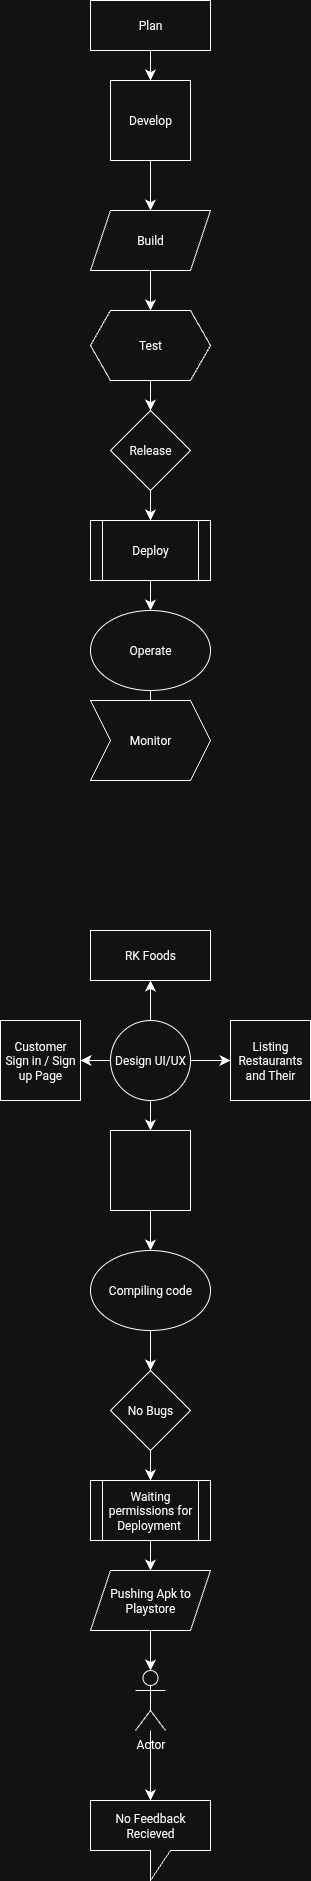

The diagram above was exported from draw.io. Its source (the exported page's mxGraphModel, read from the mxfile embedded in the PNG):
<mxGraphModel dx="162" dy="625" grid="1" gridSize="10" guides="1" tooltips="1" connect="1" arrows="1" fold="1" page="1" pageScale="1" pageWidth="850" pageHeight="1100" math="0" shadow="0">
  <root>
    <mxCell id="0" />
    <mxCell id="1" parent="0" />
    <mxCell id="CFQi8MP_wss_HtFroDeL-3" value="" style="edgeStyle=none;curved=1;rounded=0;orthogonalLoop=1;jettySize=auto;html=1;fontSize=12;startSize=8;endSize=8;" edge="1" parent="1" source="CFQi8MP_wss_HtFroDeL-1" target="CFQi8MP_wss_HtFroDeL-2">
      <mxGeometry relative="1" as="geometry" />
    </mxCell>
    <mxCell id="CFQi8MP_wss_HtFroDeL-1" value="Plan" style="rounded=0;whiteSpace=wrap;html=1;" vertex="1" parent="1">
      <mxGeometry x="150" y="40" width="120" height="50" as="geometry" />
    </mxCell>
    <mxCell id="CFQi8MP_wss_HtFroDeL-5" style="edgeStyle=none;curved=1;rounded=0;orthogonalLoop=1;jettySize=auto;html=1;fontSize=12;startSize=8;endSize=8;" edge="1" parent="1" source="CFQi8MP_wss_HtFroDeL-2">
      <mxGeometry relative="1" as="geometry">
        <mxPoint x="210" y="250" as="targetPoint" />
      </mxGeometry>
    </mxCell>
    <mxCell id="CFQi8MP_wss_HtFroDeL-2" value="Develop" style="whiteSpace=wrap;html=1;aspect=fixed;" vertex="1" parent="1">
      <mxGeometry x="170" y="120" width="80" height="80" as="geometry" />
    </mxCell>
    <mxCell id="CFQi8MP_wss_HtFroDeL-7" style="edgeStyle=none;curved=1;rounded=0;orthogonalLoop=1;jettySize=auto;html=1;fontSize=12;startSize=8;endSize=8;" edge="1" parent="1" source="CFQi8MP_wss_HtFroDeL-6">
      <mxGeometry relative="1" as="geometry">
        <mxPoint x="210" y="350" as="targetPoint" />
      </mxGeometry>
    </mxCell>
    <mxCell id="CFQi8MP_wss_HtFroDeL-6" value="Build" style="shape=parallelogram;perimeter=parallelogramPerimeter;whiteSpace=wrap;html=1;fixedSize=1;" vertex="1" parent="1">
      <mxGeometry x="150" y="250" width="120" height="60" as="geometry" />
    </mxCell>
    <mxCell id="CFQi8MP_wss_HtFroDeL-10" style="edgeStyle=none;curved=1;rounded=0;orthogonalLoop=1;jettySize=auto;html=1;fontSize=12;startSize=8;endSize=8;" edge="1" parent="1" source="CFQi8MP_wss_HtFroDeL-8">
      <mxGeometry relative="1" as="geometry">
        <mxPoint x="210" y="450.0000000000002" as="targetPoint" />
      </mxGeometry>
    </mxCell>
    <mxCell id="CFQi8MP_wss_HtFroDeL-8" value="Test" style="shape=hexagon;perimeter=hexagonPerimeter2;whiteSpace=wrap;html=1;fixedSize=1;" vertex="1" parent="1">
      <mxGeometry x="150" y="350" width="120" height="70" as="geometry" />
    </mxCell>
    <mxCell id="CFQi8MP_wss_HtFroDeL-12" style="edgeStyle=none;curved=1;rounded=0;orthogonalLoop=1;jettySize=auto;html=1;fontSize=12;startSize=8;endSize=8;" edge="1" parent="1" source="CFQi8MP_wss_HtFroDeL-11">
      <mxGeometry relative="1" as="geometry">
        <mxPoint x="210" y="560.0000000000002" as="targetPoint" />
      </mxGeometry>
    </mxCell>
    <mxCell id="CFQi8MP_wss_HtFroDeL-11" value="Release" style="rhombus;whiteSpace=wrap;html=1;" vertex="1" parent="1">
      <mxGeometry x="170" y="450" width="80" height="80" as="geometry" />
    </mxCell>
    <mxCell id="CFQi8MP_wss_HtFroDeL-14" style="edgeStyle=none;curved=1;rounded=0;orthogonalLoop=1;jettySize=auto;html=1;fontSize=12;startSize=8;endSize=8;" edge="1" parent="1" source="CFQi8MP_wss_HtFroDeL-13">
      <mxGeometry relative="1" as="geometry">
        <mxPoint x="210" y="650.0000000000002" as="targetPoint" />
      </mxGeometry>
    </mxCell>
    <mxCell id="CFQi8MP_wss_HtFroDeL-13" value="Deploy" style="shape=process;whiteSpace=wrap;html=1;backgroundOutline=1;" vertex="1" parent="1">
      <mxGeometry x="150" y="560" width="120" height="60" as="geometry" />
    </mxCell>
    <mxCell id="CFQi8MP_wss_HtFroDeL-16" style="edgeStyle=none;curved=1;rounded=0;orthogonalLoop=1;jettySize=auto;html=1;fontSize=12;startSize=8;endSize=8;" edge="1" parent="1" source="CFQi8MP_wss_HtFroDeL-15">
      <mxGeometry relative="1" as="geometry">
        <mxPoint x="210" y="760.0000000000002" as="targetPoint" />
      </mxGeometry>
    </mxCell>
    <mxCell id="CFQi8MP_wss_HtFroDeL-15" value="Operate" style="ellipse;whiteSpace=wrap;html=1;" vertex="1" parent="1">
      <mxGeometry x="150" y="650" width="120" height="80" as="geometry" />
    </mxCell>
    <mxCell id="CFQi8MP_wss_HtFroDeL-17" value="Monitor" style="shape=step;perimeter=stepPerimeter;whiteSpace=wrap;html=1;fixedSize=1;" vertex="1" parent="1">
      <mxGeometry x="150" y="740" width="120" height="80" as="geometry" />
    </mxCell>
    <mxCell id="CFQi8MP_wss_HtFroDeL-19" value="RK Foods" style="rounded=0;whiteSpace=wrap;html=1;" vertex="1" parent="1">
      <mxGeometry x="150" y="970" width="120" height="50" as="geometry" />
    </mxCell>
    <mxCell id="CFQi8MP_wss_HtFroDeL-26" style="edgeStyle=none;curved=1;rounded=0;orthogonalLoop=1;jettySize=auto;html=1;fontSize=12;startSize=8;endSize=8;" edge="1" parent="1" source="CFQi8MP_wss_HtFroDeL-20" target="CFQi8MP_wss_HtFroDeL-23">
      <mxGeometry relative="1" as="geometry" />
    </mxCell>
    <mxCell id="CFQi8MP_wss_HtFroDeL-27" style="edgeStyle=none;curved=1;rounded=0;orthogonalLoop=1;jettySize=auto;html=1;entryX=0;entryY=0.5;entryDx=0;entryDy=0;fontSize=12;startSize=8;endSize=8;" edge="1" parent="1" source="CFQi8MP_wss_HtFroDeL-20" target="CFQi8MP_wss_HtFroDeL-24">
      <mxGeometry relative="1" as="geometry" />
    </mxCell>
    <mxCell id="CFQi8MP_wss_HtFroDeL-28" value="" style="edgeStyle=none;curved=1;rounded=0;orthogonalLoop=1;jettySize=auto;html=1;fontSize=12;startSize=8;endSize=8;" edge="1" parent="1" source="CFQi8MP_wss_HtFroDeL-20" target="CFQi8MP_wss_HtFroDeL-19">
      <mxGeometry relative="1" as="geometry" />
    </mxCell>
    <mxCell id="CFQi8MP_wss_HtFroDeL-29" style="edgeStyle=none;curved=1;rounded=0;orthogonalLoop=1;jettySize=auto;html=1;fontSize=12;startSize=8;endSize=8;" edge="1" parent="1" source="CFQi8MP_wss_HtFroDeL-20" target="CFQi8MP_wss_HtFroDeL-25">
      <mxGeometry relative="1" as="geometry" />
    </mxCell>
    <mxCell id="CFQi8MP_wss_HtFroDeL-20" value="Design UI/UX" style="ellipse;whiteSpace=wrap;html=1;aspect=fixed;" vertex="1" parent="1">
      <mxGeometry x="170" y="1060" width="80" height="80" as="geometry" />
    </mxCell>
    <mxCell id="CFQi8MP_wss_HtFroDeL-23" value="Customer Sign in / Sign up Page" style="whiteSpace=wrap;html=1;aspect=fixed;" vertex="1" parent="1">
      <mxGeometry x="60" y="1060" width="80" height="80" as="geometry" />
    </mxCell>
    <mxCell id="CFQi8MP_wss_HtFroDeL-24" value="Listing Restaurants and Their" style="whiteSpace=wrap;html=1;aspect=fixed;" vertex="1" parent="1">
      <mxGeometry x="290" y="1060" width="80" height="80" as="geometry" />
    </mxCell>
    <mxCell id="CFQi8MP_wss_HtFroDeL-31" style="edgeStyle=none;curved=1;rounded=0;orthogonalLoop=1;jettySize=auto;html=1;fontSize=12;startSize=8;endSize=8;" edge="1" parent="1" source="CFQi8MP_wss_HtFroDeL-25" target="CFQi8MP_wss_HtFroDeL-30">
      <mxGeometry relative="1" as="geometry" />
    </mxCell>
    <mxCell id="CFQi8MP_wss_HtFroDeL-25" value="" style="whiteSpace=wrap;html=1;aspect=fixed;" vertex="1" parent="1">
      <mxGeometry x="170" y="1170" width="80" height="80" as="geometry" />
    </mxCell>
    <mxCell id="CFQi8MP_wss_HtFroDeL-33" style="edgeStyle=none;curved=1;rounded=0;orthogonalLoop=1;jettySize=auto;html=1;entryX=0.5;entryY=0;entryDx=0;entryDy=0;fontSize=12;startSize=8;endSize=8;" edge="1" parent="1" source="CFQi8MP_wss_HtFroDeL-30" target="CFQi8MP_wss_HtFroDeL-32">
      <mxGeometry relative="1" as="geometry" />
    </mxCell>
    <mxCell id="CFQi8MP_wss_HtFroDeL-30" value="Compiling code" style="ellipse;whiteSpace=wrap;html=1;" vertex="1" parent="1">
      <mxGeometry x="150" y="1290" width="120" height="80" as="geometry" />
    </mxCell>
    <mxCell id="CFQi8MP_wss_HtFroDeL-35" style="edgeStyle=none;curved=1;rounded=0;orthogonalLoop=1;jettySize=auto;html=1;fontSize=12;startSize=8;endSize=8;" edge="1" parent="1" source="CFQi8MP_wss_HtFroDeL-32" target="CFQi8MP_wss_HtFroDeL-34">
      <mxGeometry relative="1" as="geometry" />
    </mxCell>
    <mxCell id="CFQi8MP_wss_HtFroDeL-32" value="No Bugs" style="rhombus;whiteSpace=wrap;html=1;" vertex="1" parent="1">
      <mxGeometry x="170" y="1410" width="80" height="80" as="geometry" />
    </mxCell>
    <mxCell id="CFQi8MP_wss_HtFroDeL-37" style="edgeStyle=none;curved=1;rounded=0;orthogonalLoop=1;jettySize=auto;html=1;entryX=0.5;entryY=0;entryDx=0;entryDy=0;fontSize=12;startSize=8;endSize=8;" edge="1" parent="1" source="CFQi8MP_wss_HtFroDeL-34" target="CFQi8MP_wss_HtFroDeL-36">
      <mxGeometry relative="1" as="geometry" />
    </mxCell>
    <mxCell id="CFQi8MP_wss_HtFroDeL-34" value="Waiting permissions for Deployment&amp;nbsp;" style="shape=process;whiteSpace=wrap;html=1;backgroundOutline=1;" vertex="1" parent="1">
      <mxGeometry x="150" y="1520" width="120" height="60" as="geometry" />
    </mxCell>
    <mxCell id="CFQi8MP_wss_HtFroDeL-36" value="Pushing Apk to Playstore" style="shape=parallelogram;perimeter=parallelogramPerimeter;whiteSpace=wrap;html=1;fixedSize=1;" vertex="1" parent="1">
      <mxGeometry x="150" y="1610" width="120" height="60" as="geometry" />
    </mxCell>
    <mxCell id="CFQi8MP_wss_HtFroDeL-38" value="Actor" style="shape=umlActor;verticalLabelPosition=bottom;verticalAlign=top;html=1;outlineConnect=0;" vertex="1" parent="1">
      <mxGeometry x="195" y="1710" width="30" height="60" as="geometry" />
    </mxCell>
    <mxCell id="CFQi8MP_wss_HtFroDeL-40" style="edgeStyle=none;curved=1;rounded=0;orthogonalLoop=1;jettySize=auto;html=1;entryX=0.5;entryY=0;entryDx=0;entryDy=0;entryPerimeter=0;fontSize=12;startSize=8;endSize=8;" edge="1" parent="1" source="CFQi8MP_wss_HtFroDeL-36" target="CFQi8MP_wss_HtFroDeL-38">
      <mxGeometry relative="1" as="geometry" />
    </mxCell>
    <mxCell id="CFQi8MP_wss_HtFroDeL-41" value="No Feedback Recieved" style="shape=callout;whiteSpace=wrap;html=1;perimeter=calloutPerimeter;" vertex="1" parent="1">
      <mxGeometry x="150" y="1840" width="120" height="80" as="geometry" />
    </mxCell>
    <mxCell id="CFQi8MP_wss_HtFroDeL-42" style="edgeStyle=none;curved=1;rounded=0;orthogonalLoop=1;jettySize=auto;html=1;entryX=0.5;entryY=0;entryDx=0;entryDy=0;entryPerimeter=0;fontSize=12;startSize=8;endSize=8;" edge="1" parent="1" source="CFQi8MP_wss_HtFroDeL-38" target="CFQi8MP_wss_HtFroDeL-41">
      <mxGeometry relative="1" as="geometry" />
    </mxCell>
  </root>
</mxGraphModel>